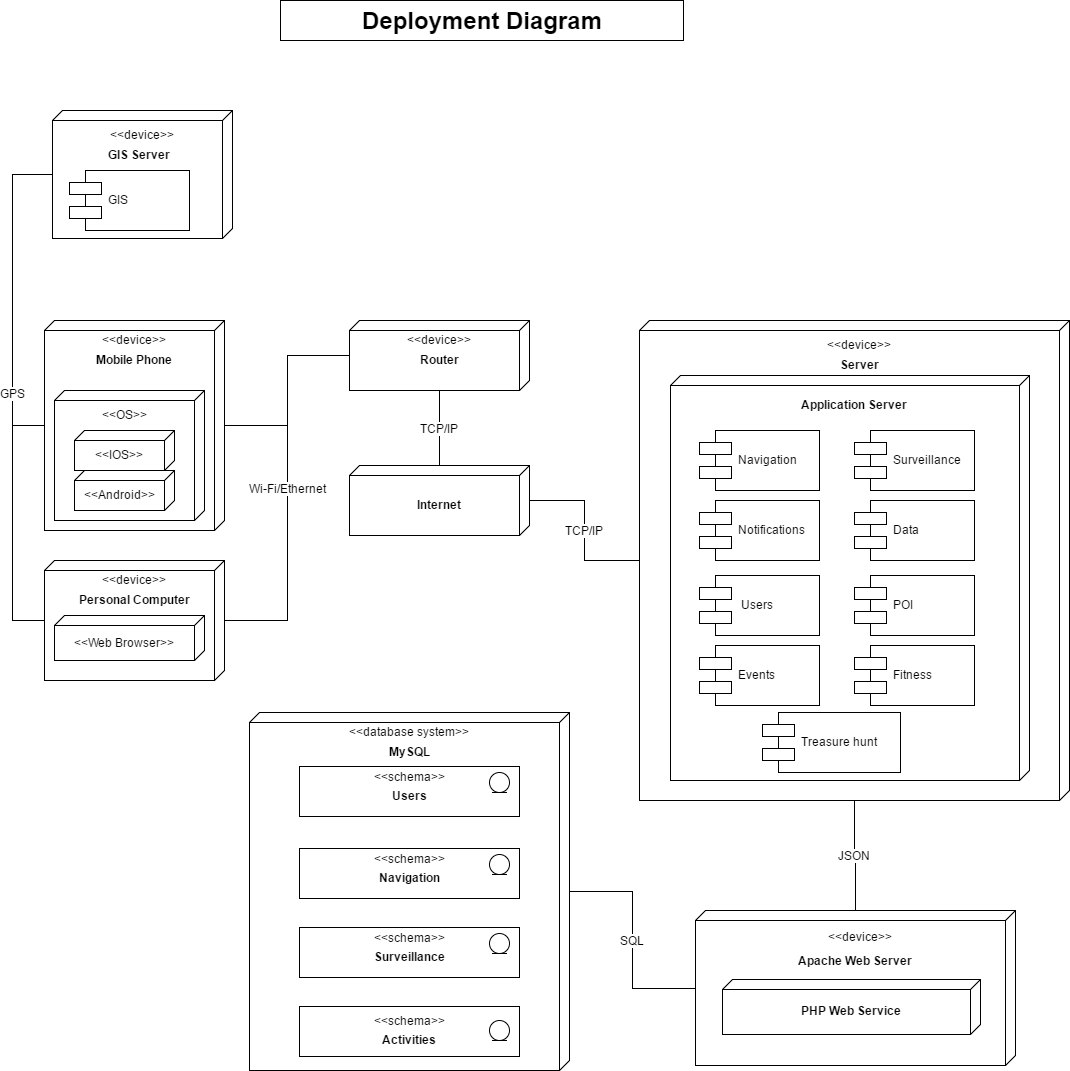

The diagram above was exported from draw.io. Its source (the exported page's mxGraphModel, read from the mxfile embedded in the PNG):
<mxGraphModel dx="1186" dy="666" grid="1" gridSize="10" guides="1" tooltips="1" connect="1" arrows="1" fold="1" page="1" pageScale="1" pageWidth="1800" pageHeight="1200" background="#ffffff" math="0" shadow="0">
  <root>
    <mxCell id="0" />
    <mxCell id="1" parent="0" />
    <mxCell id="44" style="edgeStyle=orthogonalEdgeStyle;rounded=0;html=1;exitX=0.5;exitY=0;entryX=0.5;entryY=1;endArrow=none;endFill=0;jettySize=auto;orthogonalLoop=1;strokeColor=#000000;fontSize=12;fontColor=#000000;" parent="1" source="4" target="37" edge="1">
      <mxGeometry relative="1" as="geometry" />
    </mxCell>
    <mxCell id="71" style="edgeStyle=orthogonalEdgeStyle;rounded=0;html=1;exitX=0.5;exitY=1;entryX=0.5;entryY=1;endArrow=none;endFill=0;jettySize=auto;orthogonalLoop=1;strokeColor=#000000;fontSize=12;fontColor=#000000;" parent="1" source="4" target="67" edge="1">
      <mxGeometry relative="1" as="geometry">
        <Array as="points">
          <mxPoint x="430" y="495" />
          <mxPoint x="430" y="244" />
        </Array>
      </mxGeometry>
    </mxCell>
    <mxCell id="4" value="" style="verticalAlign=top;align=left;spacingTop=8;spacingLeft=2;spacingRight=12;shape=cube;size=10;direction=south;fontStyle=4;html=1;strokeColor=#000000;strokeWidth=1;fillColor=#FFFFFF;fontSize=30;fontColor=#000000;" parent="1" vertex="1">
      <mxGeometry x="462" y="390" width="180" height="210" as="geometry" />
    </mxCell>
    <mxCell id="5" value="&lt;&lt;device&gt;&gt;" style="text;align=center;fontStyle=0;verticalAlign=middle;spacingLeft=3;spacingRight=3;strokeColor=none;rotatable=0;points=[[0,0.5],[1,0.5]];portConstraint=eastwest;fillColor=#FFFFFF;fontSize=12;fontColor=#000000;" parent="1" vertex="1">
      <mxGeometry x="512" y="405" width="80" height="10" as="geometry" />
    </mxCell>
    <mxCell id="6" value="Mobile Phone" style="text;align=center;fontStyle=1;verticalAlign=middle;spacingLeft=3;spacingRight=3;strokeColor=none;rotatable=0;points=[[0,0.5],[1,0.5]];portConstraint=eastwest;fillColor=#FFFFFF;fontSize=12;fontColor=#000000;" parent="1" vertex="1">
      <mxGeometry x="512" y="425" width="80" height="10" as="geometry" />
    </mxCell>
    <mxCell id="45" value="Wi-Fi/Ethernet" style="edgeStyle=orthogonalEdgeStyle;rounded=0;html=1;exitX=0.5;exitY=0;entryX=0.5;entryY=1;endArrow=none;endFill=0;jettySize=auto;orthogonalLoop=1;strokeColor=#000000;fontSize=12;fontColor=#000000;" parent="1" source="7" target="37" edge="1">
      <mxGeometry relative="1" as="geometry" />
    </mxCell>
    <mxCell id="70" value="GPS" style="edgeStyle=orthogonalEdgeStyle;rounded=0;html=1;exitX=0.5;exitY=1;endArrow=none;endFill=0;jettySize=auto;orthogonalLoop=1;strokeColor=#000000;fontSize=12;fontColor=#000000;entryX=0.5;entryY=1;" parent="1" source="7" target="67" edge="1">
      <mxGeometry relative="1" as="geometry">
        <Array as="points">
          <mxPoint x="430" y="690" />
          <mxPoint x="430" y="244" />
        </Array>
        <mxPoint x="430" y="261" as="targetPoint" />
      </mxGeometry>
    </mxCell>
    <mxCell id="7" value="" style="verticalAlign=top;align=left;spacingTop=8;spacingLeft=2;spacingRight=12;shape=cube;size=10;direction=south;fontStyle=4;html=1;strokeColor=#000000;strokeWidth=1;fillColor=#FFFFFF;fontSize=30;fontColor=#000000;" parent="1" vertex="1">
      <mxGeometry x="462" y="630" width="180" height="120" as="geometry" />
    </mxCell>
    <mxCell id="8" value="&lt;&lt;device&gt;&gt;" style="text;align=center;fontStyle=0;verticalAlign=middle;spacingLeft=3;spacingRight=3;strokeColor=none;rotatable=0;points=[[0,0.5],[1,0.5]];portConstraint=eastwest;fillColor=#FFFFFF;fontSize=12;fontColor=#000000;" parent="1" vertex="1">
      <mxGeometry x="512" y="645" width="80" height="10" as="geometry" />
    </mxCell>
    <mxCell id="9" value="Personal Computer" style="text;align=center;fontStyle=1;verticalAlign=middle;spacingLeft=3;spacingRight=3;strokeColor=none;rotatable=0;points=[[0,0.5],[1,0.5]];portConstraint=eastwest;fillColor=#FFFFFF;fontSize=12;fontColor=#000000;" parent="1" vertex="1">
      <mxGeometry x="512" y="665" width="80" height="10" as="geometry" />
    </mxCell>
    <mxCell id="13" value="" style="verticalAlign=top;align=left;spacingTop=8;spacingLeft=2;spacingRight=12;shape=cube;size=10;direction=south;fontStyle=4;html=1;strokeColor=#000000;strokeWidth=1;fillColor=#FFFFFF;fontSize=30;fontColor=#000000;" parent="1" vertex="1">
      <mxGeometry x="472" y="460" width="150" height="130" as="geometry" />
    </mxCell>
    <mxCell id="14" value="&lt;&lt;OS&gt;&gt;" style="text;align=center;fontStyle=0;verticalAlign=middle;spacingLeft=3;spacingRight=3;strokeColor=none;rotatable=0;points=[[0,0.5],[1,0.5]];portConstraint=eastwest;fillColor=#FFFFFF;fontSize=12;fontColor=#000000;" parent="1" vertex="1">
      <mxGeometry x="502" y="480" width="80" height="10" as="geometry" />
    </mxCell>
    <mxCell id="16" value="" style="verticalAlign=top;align=left;spacingTop=8;spacingLeft=2;spacingRight=12;shape=cube;size=10;direction=south;fontStyle=4;html=1;strokeColor=#000000;strokeWidth=1;fillColor=#FFFFFF;fontSize=30;fontColor=#000000;" parent="1" vertex="1">
      <mxGeometry x="492" y="500" width="100" height="40" as="geometry" />
    </mxCell>
    <mxCell id="17" value="&lt;&lt;IOS&gt;&gt;" style="text;align=center;fontStyle=0;verticalAlign=middle;spacingLeft=3;spacingRight=3;strokeColor=none;rotatable=0;points=[[0,0.5],[1,0.5]];portConstraint=eastwest;fillColor=#FFFFFF;fontSize=12;fontColor=#000000;" parent="1" vertex="1">
      <mxGeometry x="512" y="520" width="50" height="10" as="geometry" />
    </mxCell>
    <mxCell id="18" value="" style="verticalAlign=top;align=left;spacingTop=8;spacingLeft=2;spacingRight=12;shape=cube;size=10;direction=south;fontStyle=4;html=1;strokeColor=#000000;strokeWidth=1;fillColor=#FFFFFF;fontSize=30;fontColor=#000000;" parent="1" vertex="1">
      <mxGeometry x="492" y="540" width="100" height="40" as="geometry" />
    </mxCell>
    <mxCell id="19" value="&lt;&lt;Android&gt;&gt;" style="text;align=center;fontStyle=0;verticalAlign=middle;spacingLeft=3;spacingRight=3;strokeColor=none;rotatable=0;points=[[0,0.5],[1,0.5]];portConstraint=eastwest;fillColor=#FFFFFF;fontSize=12;fontColor=#000000;" parent="1" vertex="1">
      <mxGeometry x="512" y="560" width="50" height="10" as="geometry" />
    </mxCell>
    <mxCell id="20" value="" style="verticalAlign=top;align=left;spacingTop=8;spacingLeft=2;spacingRight=12;shape=cube;size=10;direction=south;fontStyle=4;html=1;strokeColor=#000000;strokeWidth=1;fillColor=#FFFFFF;fontSize=30;fontColor=#000000;" parent="1" vertex="1">
      <mxGeometry x="472" y="685" width="150" height="45" as="geometry" />
    </mxCell>
    <mxCell id="21" value="&lt;&lt;Web Browser&gt;&gt;" style="text;align=center;fontStyle=0;verticalAlign=middle;spacingLeft=3;spacingRight=3;strokeColor=none;rotatable=0;points=[[0,0.5],[1,0.5]];portConstraint=eastwest;fillColor=#FFFFFF;fontSize=12;fontColor=#000000;" parent="1" vertex="1">
      <mxGeometry x="517" y="708" width="50" height="10" as="geometry" />
    </mxCell>
    <mxCell id="22" value="" style="verticalAlign=top;align=left;spacingTop=8;spacingLeft=2;spacingRight=12;shape=cube;size=10;direction=south;fontStyle=4;html=1;strokeColor=#000000;strokeWidth=1;fillColor=#FFFFFF;fontSize=30;fontColor=#000000;" parent="1" vertex="1">
      <mxGeometry x="1057" y="390" width="430" height="480" as="geometry" />
    </mxCell>
    <mxCell id="23" value="&lt;&lt;device&gt;&gt;" style="text;align=center;fontStyle=0;verticalAlign=middle;spacingLeft=3;spacingRight=3;strokeColor=none;rotatable=0;points=[[0,0.5],[1,0.5]];portConstraint=eastwest;fillColor=#FFFFFF;fontSize=12;fontColor=#000000;" parent="1" vertex="1">
      <mxGeometry x="1237" y="410" width="80" height="10" as="geometry" />
    </mxCell>
    <mxCell id="24" value="Server" style="text;align=center;fontStyle=1;verticalAlign=middle;spacingLeft=3;spacingRight=3;strokeColor=none;rotatable=0;points=[[0,0.5],[1,0.5]];portConstraint=eastwest;fillColor=#FFFFFF;fontSize=12;fontColor=#000000;" parent="1" vertex="1">
      <mxGeometry x="1237" y="430" width="80" height="10" as="geometry" />
    </mxCell>
    <mxCell id="25" value="" style="verticalAlign=top;align=left;spacingTop=8;spacingLeft=2;spacingRight=12;shape=cube;size=10;direction=south;fontStyle=4;html=1;strokeColor=#000000;strokeWidth=1;fillColor=#FFFFFF;fontSize=30;fontColor=#000000;" parent="1" vertex="1">
      <mxGeometry x="1088" y="445" width="359" height="405" as="geometry" />
    </mxCell>
    <mxCell id="27" value="Application Server" style="text;align=center;fontStyle=1;verticalAlign=middle;spacingLeft=3;spacingRight=3;strokeColor=none;rotatable=0;points=[[0,0.5],[1,0.5]];portConstraint=eastwest;fillColor=#FFFFFF;fontSize=12;fontColor=#000000;" parent="1" vertex="1">
      <mxGeometry x="1232" y="470" width="80" height="10" as="geometry" />
    </mxCell>
    <mxCell id="28" value="Navigation" style="shape=component;align=left;spacingLeft=36;strokeColor=#000000;strokeWidth=1;fillColor=#FFFFFF;fontSize=12;fontColor=#000000;html=0;" parent="1" vertex="1">
      <mxGeometry x="1117" y="500" width="120" height="60" as="geometry" />
    </mxCell>
    <mxCell id="29" value="Notifications" style="shape=component;align=left;spacingLeft=36;strokeColor=#000000;strokeWidth=1;fillColor=#FFFFFF;fontSize=12;fontColor=#000000;html=0;" parent="1" vertex="1">
      <mxGeometry x="1117" y="570" width="120" height="60" as="geometry" />
    </mxCell>
    <mxCell id="30" value=" Users" style="shape=component;align=left;spacingLeft=36;strokeColor=#000000;strokeWidth=1;fillColor=#FFFFFF;fontSize=12;fontColor=#000000;html=0;" parent="1" vertex="1">
      <mxGeometry x="1117" y="645" width="120" height="60" as="geometry" />
    </mxCell>
    <mxCell id="66" value="JSON" style="edgeStyle=orthogonalEdgeStyle;rounded=0;html=1;exitX=0;exitY=0.5;entryX=1;entryY=0.5;endArrow=none;endFill=0;jettySize=auto;orthogonalLoop=1;strokeColor=#000000;fontSize=12;fontColor=#000000;" parent="1" source="31" target="22" edge="1">
      <mxGeometry relative="1" as="geometry" />
    </mxCell>
    <mxCell id="31" value="" style="verticalAlign=top;align=left;spacingTop=8;spacingLeft=2;spacingRight=12;shape=cube;size=10;direction=south;fontStyle=4;html=1;strokeColor=#000000;strokeWidth=1;fillColor=#FFFFFF;fontSize=30;fontColor=#000000;" parent="1" vertex="1">
      <mxGeometry x="1113" y="980" width="320" height="155" as="geometry" />
    </mxCell>
    <mxCell id="32" value="&lt;&lt;device&gt;&gt;" style="text;align=center;fontStyle=0;verticalAlign=middle;spacingLeft=3;spacingRight=3;strokeColor=none;rotatable=0;points=[[0,0.5],[1,0.5]];portConstraint=eastwest;fillColor=#FFFFFF;fontSize=12;fontColor=#000000;" parent="1" vertex="1">
      <mxGeometry x="1238" y="1002" width="80" height="10" as="geometry" />
    </mxCell>
    <mxCell id="33" value="Apache Web Server" style="text;align=center;fontStyle=1;verticalAlign=middle;spacingLeft=3;spacingRight=3;strokeColor=none;rotatable=0;points=[[0,0.5],[1,0.5]];portConstraint=eastwest;fillColor=#FFFFFF;fontSize=12;fontColor=#000000;" parent="1" vertex="1">
      <mxGeometry x="1233" y="1026" width="80" height="10" as="geometry" />
    </mxCell>
    <mxCell id="34" value="" style="verticalAlign=top;align=left;spacingTop=8;spacingLeft=2;spacingRight=12;shape=cube;size=10;direction=south;fontStyle=4;html=1;strokeColor=#000000;strokeWidth=1;fillColor=#FFFFFF;fontSize=30;fontColor=#000000;" parent="1" vertex="1">
      <mxGeometry x="1140" y="1049" width="258" height="55" as="geometry" />
    </mxCell>
    <mxCell id="36" value="PHP Web Service" style="text;align=center;fontStyle=1;verticalAlign=middle;spacingLeft=3;spacingRight=3;strokeColor=none;rotatable=0;points=[[0,0.5],[1,0.5]];portConstraint=eastwest;fillColor=#FFFFFF;fontSize=12;fontColor=#000000;" parent="1" vertex="1">
      <mxGeometry x="1229" y="1076" width="80" height="10" as="geometry" />
    </mxCell>
    <mxCell id="46" value="TCP/IP" style="edgeStyle=orthogonalEdgeStyle;rounded=0;html=1;exitX=1;exitY=0.5;entryX=0;entryY=0.5;endArrow=none;endFill=0;jettySize=auto;orthogonalLoop=1;strokeColor=#000000;fontSize=12;fontColor=#000000;" parent="1" source="37" target="40" edge="1">
      <mxGeometry relative="1" as="geometry" />
    </mxCell>
    <mxCell id="37" value="" style="verticalAlign=top;align=left;spacingTop=8;spacingLeft=2;spacingRight=12;shape=cube;size=10;direction=south;fontStyle=4;html=1;strokeColor=#000000;strokeWidth=1;fillColor=#FFFFFF;fontSize=30;fontColor=#000000;" parent="1" vertex="1">
      <mxGeometry x="767" y="390" width="180" height="70" as="geometry" />
    </mxCell>
    <mxCell id="38" value="&lt;&lt;device&gt;&gt;" style="text;align=center;fontStyle=0;verticalAlign=middle;spacingLeft=3;spacingRight=3;strokeColor=none;rotatable=0;points=[[0,0.5],[1,0.5]];portConstraint=eastwest;fillColor=#FFFFFF;fontSize=12;fontColor=#000000;" parent="1" vertex="1">
      <mxGeometry x="817" y="405" width="80" height="10" as="geometry" />
    </mxCell>
    <mxCell id="39" value="Router" style="text;align=center;fontStyle=1;verticalAlign=middle;spacingLeft=3;spacingRight=3;strokeColor=none;rotatable=0;points=[[0,0.5],[1,0.5]];portConstraint=eastwest;fillColor=#FFFFFF;fontSize=12;fontColor=#000000;" parent="1" vertex="1">
      <mxGeometry x="817" y="425" width="80" height="10" as="geometry" />
    </mxCell>
    <mxCell id="47" value="TCP/IP" style="edgeStyle=orthogonalEdgeStyle;rounded=0;html=1;exitX=0.5;exitY=0;entryX=0.5;entryY=1;endArrow=none;endFill=0;jettySize=auto;orthogonalLoop=1;strokeColor=#000000;fontSize=12;fontColor=#000000;" parent="1" source="40" target="22" edge="1">
      <mxGeometry relative="1" as="geometry" />
    </mxCell>
    <mxCell id="40" value="" style="verticalAlign=top;align=left;spacingTop=8;spacingLeft=2;spacingRight=12;shape=cube;size=10;direction=south;fontStyle=4;html=1;strokeColor=#000000;strokeWidth=1;fillColor=#FFFFFF;fontSize=30;fontColor=#000000;" parent="1" vertex="1">
      <mxGeometry x="767" y="535" width="180" height="70" as="geometry" />
    </mxCell>
    <mxCell id="42" value="Internet" style="text;align=center;fontStyle=1;verticalAlign=middle;spacingLeft=3;spacingRight=3;strokeColor=none;rotatable=0;points=[[0,0.5],[1,0.5]];portConstraint=eastwest;fillColor=#FFFFFF;fontSize=12;fontColor=#000000;" parent="1" vertex="1">
      <mxGeometry x="817" y="570" width="80" height="10" as="geometry" />
    </mxCell>
    <mxCell id="65" value="SQL" style="edgeStyle=orthogonalEdgeStyle;rounded=0;html=1;exitX=0.5;exitY=0;entryX=0.5;entryY=1;endArrow=none;endFill=0;jettySize=auto;orthogonalLoop=1;strokeColor=#000000;fontSize=12;fontColor=#000000;" parent="1" source="48" target="31" edge="1">
      <mxGeometry relative="1" as="geometry" />
    </mxCell>
    <mxCell id="48" value="" style="verticalAlign=top;align=left;spacingTop=8;spacingLeft=2;spacingRight=12;shape=cube;size=10;direction=south;fontStyle=4;html=1;strokeColor=#000000;strokeWidth=1;fillColor=#FFFFFF;fontSize=30;fontColor=#000000;" parent="1" vertex="1">
      <mxGeometry x="667" y="782" width="320" height="358" as="geometry" />
    </mxCell>
    <mxCell id="49" value="&lt;&lt;database system&gt;&gt;" style="text;align=center;fontStyle=0;verticalAlign=middle;spacingLeft=3;spacingRight=3;strokeColor=none;rotatable=0;points=[[0,0.5],[1,0.5]];portConstraint=eastwest;fillColor=#FFFFFF;fontSize=12;fontColor=#000000;" parent="1" vertex="1">
      <mxGeometry x="787" y="797" width="80" height="10" as="geometry" />
    </mxCell>
    <mxCell id="50" value="MySQL" style="text;align=center;fontStyle=1;verticalAlign=middle;spacingLeft=3;spacingRight=3;strokeColor=none;rotatable=0;points=[[0,0.5],[1,0.5]];portConstraint=eastwest;fillColor=#FFFFFF;fontSize=12;fontColor=#000000;" parent="1" vertex="1">
      <mxGeometry x="787" y="817" width="80" height="10" as="geometry" />
    </mxCell>
    <mxCell id="51" value="" style="html=1;strokeColor=#000000;strokeWidth=1;fillColor=#FFFFFF;fontSize=12;fontColor=#000000;" parent="1" vertex="1">
      <mxGeometry x="717" y="836" width="220" height="50" as="geometry" />
    </mxCell>
    <mxCell id="52" value="&lt;&lt;schema&gt;&gt;" style="text;align=center;fontStyle=0;verticalAlign=middle;spacingLeft=3;spacingRight=3;strokeColor=none;rotatable=0;points=[[0,0.5],[1,0.5]];portConstraint=eastwest;fillColor=#FFFFFF;fontSize=12;fontColor=#000000;" parent="1" vertex="1">
      <mxGeometry x="787" y="842" width="80" height="10" as="geometry" />
    </mxCell>
    <mxCell id="53" value="" style="ellipse;shape=umlEntity;whiteSpace=wrap;html=1;strokeColor=#000000;strokeWidth=1;fillColor=#FFFFFF;fontSize=12;fontColor=#000000;" parent="1" vertex="1">
      <mxGeometry x="907" y="842" width="20" height="20" as="geometry" />
    </mxCell>
    <mxCell id="54" value="Users" style="text;align=center;fontStyle=1;verticalAlign=middle;spacingLeft=3;spacingRight=3;strokeColor=none;rotatable=0;points=[[0,0.5],[1,0.5]];portConstraint=eastwest;fillColor=#FFFFFF;fontSize=12;fontColor=#000000;" parent="1" vertex="1">
      <mxGeometry x="787" y="861" width="80" height="10" as="geometry" />
    </mxCell>
    <mxCell id="56" value="" style="html=1;strokeColor=#000000;strokeWidth=1;fillColor=#FFFFFF;fontSize=12;fontColor=#000000;" parent="1" vertex="1">
      <mxGeometry x="717" y="918" width="220" height="50" as="geometry" />
    </mxCell>
    <mxCell id="57" value="&lt;&lt;schema&gt;&gt;" style="text;align=center;fontStyle=0;verticalAlign=middle;spacingLeft=3;spacingRight=3;strokeColor=none;rotatable=0;points=[[0,0.5],[1,0.5]];portConstraint=eastwest;fillColor=#FFFFFF;fontSize=12;fontColor=#000000;" parent="1" vertex="1">
      <mxGeometry x="787" y="924" width="80" height="10" as="geometry" />
    </mxCell>
    <mxCell id="58" value="" style="ellipse;shape=umlEntity;whiteSpace=wrap;html=1;strokeColor=#000000;strokeWidth=1;fillColor=#FFFFFF;fontSize=12;fontColor=#000000;" parent="1" vertex="1">
      <mxGeometry x="907" y="924" width="20" height="20" as="geometry" />
    </mxCell>
    <mxCell id="59" value="Navigation" style="text;align=center;fontStyle=1;verticalAlign=middle;spacingLeft=3;spacingRight=3;strokeColor=none;rotatable=0;points=[[0,0.5],[1,0.5]];portConstraint=eastwest;fillColor=#FFFFFF;fontSize=12;fontColor=#000000;" parent="1" vertex="1">
      <mxGeometry x="787" y="943" width="80" height="10" as="geometry" />
    </mxCell>
    <mxCell id="60" value="" style="html=1;strokeColor=#000000;strokeWidth=1;fillColor=#FFFFFF;fontSize=12;fontColor=#000000;" parent="1" vertex="1">
      <mxGeometry x="717" y="997" width="220" height="50" as="geometry" />
    </mxCell>
    <mxCell id="61" value="&lt;&lt;schema&gt;&gt;" style="text;align=center;fontStyle=0;verticalAlign=middle;spacingLeft=3;spacingRight=3;strokeColor=none;rotatable=0;points=[[0,0.5],[1,0.5]];portConstraint=eastwest;fillColor=#FFFFFF;fontSize=12;fontColor=#000000;" parent="1" vertex="1">
      <mxGeometry x="787" y="1003" width="80" height="10" as="geometry" />
    </mxCell>
    <mxCell id="62" value="" style="ellipse;shape=umlEntity;whiteSpace=wrap;html=1;strokeColor=#000000;strokeWidth=1;fillColor=#FFFFFF;fontSize=12;fontColor=#000000;" parent="1" vertex="1">
      <mxGeometry x="907" y="1003" width="20" height="20" as="geometry" />
    </mxCell>
    <mxCell id="63" value="Surveillance" style="text;align=center;fontStyle=1;verticalAlign=middle;spacingLeft=3;spacingRight=3;strokeColor=none;rotatable=0;points=[[0,0.5],[1,0.5]];portConstraint=eastwest;fillColor=#FFFFFF;fontSize=12;fontColor=#000000;" parent="1" vertex="1">
      <mxGeometry x="787" y="1022" width="80" height="10" as="geometry" />
    </mxCell>
    <mxCell id="64" value="Surveillance" style="shape=component;align=left;spacingLeft=36;strokeColor=#000000;strokeWidth=1;fillColor=#FFFFFF;fontSize=12;fontColor=#000000;html=0;" parent="1" vertex="1">
      <mxGeometry x="1272" y="500" width="120" height="60" as="geometry" />
    </mxCell>
    <mxCell id="67" value="" style="verticalAlign=top;align=left;spacingTop=8;spacingLeft=2;spacingRight=12;shape=cube;size=10;direction=south;fontStyle=4;html=1;strokeColor=#000000;strokeWidth=1;fillColor=#FFFFFF;fontSize=30;fontColor=#000000;" parent="1" vertex="1">
      <mxGeometry x="470" y="180" width="180" height="128" as="geometry" />
    </mxCell>
    <mxCell id="68" value="&lt;&lt;device&gt;&gt;" style="text;align=center;fontStyle=0;verticalAlign=middle;spacingLeft=3;spacingRight=3;strokeColor=none;rotatable=0;points=[[0,0.5],[1,0.5]];portConstraint=eastwest;fillColor=#FFFFFF;fontSize=12;fontColor=#000000;" parent="1" vertex="1">
      <mxGeometry x="520" y="200" width="80" height="10" as="geometry" />
    </mxCell>
    <mxCell id="69" value="GIS Server" style="text;align=center;fontStyle=1;verticalAlign=middle;spacingLeft=3;spacingRight=3;strokeColor=none;rotatable=0;points=[[0,0.5],[1,0.5]];portConstraint=eastwest;fillColor=#FFFFFF;fontSize=12;fontColor=#000000;" parent="1" vertex="1">
      <mxGeometry x="517" y="220" width="80" height="10" as="geometry" />
    </mxCell>
    <mxCell id="72" value="Deployment Diagram" style="text;html=1;fontSize=24;fontStyle=1;verticalAlign=middle;align=center;strokeColor=#000000;strokeWidth=1;fillColor=#FFFFFF;" parent="1" vertex="1">
      <mxGeometry x="698" y="70" width="403" height="40" as="geometry" />
    </mxCell>
    <mxCell id="73" value="" style="html=1;strokeColor=#000000;strokeWidth=1;fillColor=#FFFFFF;fontSize=12;fontColor=#000000;" parent="1" vertex="1">
      <mxGeometry x="717" y="1076" width="220" height="50" as="geometry" />
    </mxCell>
    <mxCell id="74" value="&lt;&lt;schema&gt;&gt;" style="text;align=center;fontStyle=0;verticalAlign=middle;spacingLeft=3;spacingRight=3;strokeColor=none;rotatable=0;points=[[0,0.5],[1,0.5]];portConstraint=eastwest;fillColor=#FFFFFF;fontSize=12;fontColor=#000000;" parent="1" vertex="1">
      <mxGeometry x="787" y="1086" width="80" height="10" as="geometry" />
    </mxCell>
    <mxCell id="75" value="" style="ellipse;shape=umlEntity;whiteSpace=wrap;html=1;strokeColor=#000000;strokeWidth=1;fillColor=#FFFFFF;fontSize=12;fontColor=#000000;" parent="1" vertex="1">
      <mxGeometry x="907" y="1090" width="20" height="20" as="geometry" />
    </mxCell>
    <mxCell id="76" value="Activities" style="text;align=center;fontStyle=1;verticalAlign=middle;spacingLeft=3;spacingRight=3;strokeColor=none;rotatable=0;points=[[0,0.5],[1,0.5]];portConstraint=eastwest;fillColor=#FFFFFF;fontSize=12;fontColor=#000000;" parent="1" vertex="1">
      <mxGeometry x="787" y="1105" width="80" height="10" as="geometry" />
    </mxCell>
    <mxCell id="78" value="GIS" style="shape=component;align=left;spacingLeft=36;strokeColor=#000000;fillColor=#FFFFFF;fontSize=12;" parent="1" vertex="1">
      <mxGeometry x="487" y="240" width="120" height="60" as="geometry" />
    </mxCell>
    <mxCell id="79" value="Data" style="shape=component;align=left;spacingLeft=36;strokeColor=#000000;strokeWidth=1;fillColor=#FFFFFF;fontSize=12;fontColor=#000000;html=0;" parent="1" vertex="1">
      <mxGeometry x="1272" y="570" width="120" height="60" as="geometry" />
    </mxCell>
    <mxCell id="80" value="Events" style="shape=component;align=left;spacingLeft=36;strokeColor=#000000;strokeWidth=1;fillColor=#FFFFFF;fontSize=12;fontColor=#000000;html=0;" parent="1" vertex="1">
      <mxGeometry x="1117" y="715" width="120" height="60" as="geometry" />
    </mxCell>
    <mxCell id="81" value="POI" style="shape=component;align=left;spacingLeft=36;strokeColor=#000000;strokeWidth=1;fillColor=#FFFFFF;fontSize=12;fontColor=#000000;html=0;" parent="1" vertex="1">
      <mxGeometry x="1272" y="645" width="120" height="60" as="geometry" />
    </mxCell>
    <mxCell id="82" value="Fitness" style="shape=component;align=left;spacingLeft=36;strokeColor=#000000;strokeWidth=1;fillColor=#FFFFFF;fontSize=12;fontColor=#000000;html=0;" parent="1" vertex="1">
      <mxGeometry x="1272" y="715" width="120" height="60" as="geometry" />
    </mxCell>
    <mxCell id="83" value="Treasure hunt" style="shape=component;align=left;spacingLeft=36;strokeColor=#000000;strokeWidth=1;fillColor=#FFFFFF;fontSize=12;fontColor=#000000;html=0;" parent="1" vertex="1">
      <mxGeometry x="1180" y="782" width="138" height="60" as="geometry" />
    </mxCell>
  </root>
</mxGraphModel>